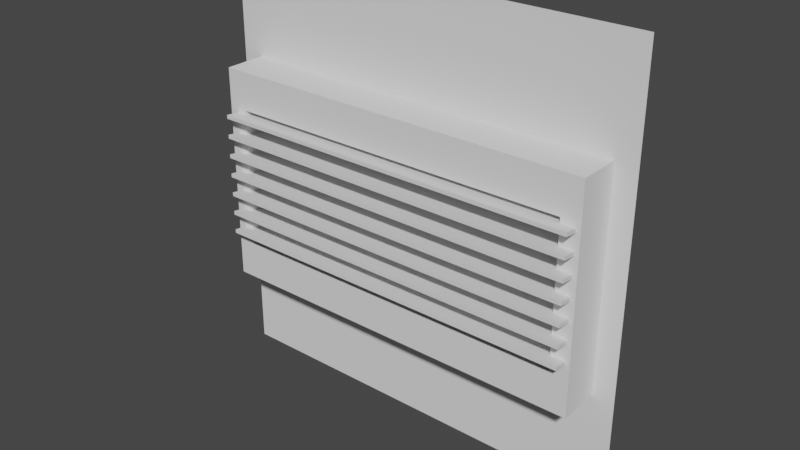 # Source: Ventilation_Window_refined_.blend  (saved by Blender 3.6.11; exported with 4.5.12 LTS)
import bpy
from mathutils import Matrix  # noqa: F401  (used for matrix-valued properties, if any)

bpy.ops.wm.read_factory_settings(use_empty=True)
scene = bpy.context.scene
scene.name = 'Scene'

# ---- world
world_world = bpy.data.worlds.new('World'); scene.world = world_world
world_world.use_nodes = True; world_world.node_tree.nodes.clear()
_N = world_world.node_tree.nodes; _L = world_world.node_tree.links
n0 = _N.new('ShaderNodeOutputWorld'); n0.name = 'World Output'; n0.location = (300, 300)
n1 = _N.new('ShaderNodeBackground'); n1.name = 'Background'; n1.location = (10, 300)
n1.inputs[0].default_value = (0.05088, 0.05088, 0.05088, 1.0)
_L.new(n1.outputs[0], n0.inputs[0])
n0.is_active_output = True
world_world.color = (0.05088, 0.05088, 0.05088)
world_world.use_sun_shadow = False
world_world.sun_shadow_jitter_overblur = 0.0

# ---- meshes
me_ventilation_window = bpy.data.meshes.new('Ventilation Window')
me_ventilation_window.from_pydata([(-1.0, -2.476e-07, 1.0), (1.0, 4.041e-07, 1.0), (-1.0, -3.966e-07, -1.0), (1.0, 2.551e-07, -1.0), (-0.8113, 0.04, -0.3627), (0.8113, 0.04, -0.3627), (-0.8113, 0.04, 0.3627), (0.8113, 0.04, 0.3627), (0.9002, 2.524e-07, -0.5098), (-0.9002, -3.343e-07, -0.5098), (0.9002, 3.269e-07, 0.5098), (-0.9002, -2.598e-07, 0.5098), (-0.8113, -2.904e-07, -0.349), (0.8113, 2.383e-07, -0.349), (-0.8113, -2.457e-07, 0.349), (0.8113, 2.83e-07, 0.349), (0.9002, -0.1961, -0.5098), (0.8113, -0.1961, -0.3315), (-0.8113, -0.1961, -0.3315), (-0.9002, -0.1961, -0.5098), (0.9002, -0.1961, 0.5098), (0.8113, -0.1961, 0.3315), (-0.9002, -0.1961, 0.5098), (-0.8113, -0.1961, 0.3315), (-1.0, -2.476e-07, 1.0), (1.0, 4.041e-07, 1.0), (0.96, 0.04, 0.96), (-0.96, 0.04, 0.96), (-1.0, -3.966e-07, -1.0), (-0.96, 0.04, -0.96), (1.0, 2.551e-07, -1.0), (0.96, 0.04, -0.96), (-0.8113, 0.04, -0.3627), (0.8113, 0.04, -0.3627), (-0.8113, 0.04, 0.3627), (0.8113, 0.04, 0.3627), (-0.8113, -2.904e-07, -0.349), (0.8113, 2.383e-07, -0.349), (-0.8113, -2.457e-07, 0.349), (0.8113, 2.83e-07, 0.349), (0.8113, -0.1961, -0.3315), (-0.8113, -0.1961, -0.3315), (0.8113, -0.1961, 0.3315), (-0.8113, -0.1961, 0.3315)], [], [(19, 16, 17, 18), (9, 2, 3, 8), (1, 10, 8, 3), (10, 1, 0, 11), (12, 4, 6, 14), (20, 22, 23, 21), (18, 23, 22, 19), (21, 17, 16, 20), (21, 15, 13, 17), (15, 7, 5, 13), (16, 8, 10, 20), (20, 10, 11, 22), (22, 11, 9, 19), (19, 9, 8, 16), (18, 12, 14, 23), (2, 9, 11, 0), (29, 28, 24, 27), (31, 30, 28, 29), (26, 25, 30, 31), (33, 31, 29, 32), (27, 34, 32, 29), (34, 27, 26, 35), (31, 33, 35, 26), (43, 38, 39, 42), (40, 37, 36, 41), (38, 34, 35, 39), (37, 33, 32, 36), (27, 24, 25, 26)])
me_ventilation_window.polygons.foreach_set('use_smooth', [0, 0, 0, 0, 0, 0, 0, 0, 0, 0, 0, 0, 0, 0, 0, 0, 1, 1, 1, 0, 0, 0, 0, 0, 0, 0, 0, 1])
_k = set([(24, 27), (25, 26), (28, 29), (30, 31)])
me_ventilation_window.attributes.new('sharp_edge', 'BOOLEAN', 'EDGE').data.foreach_set('value', [ (min(e.vertices), max(e.vertices)) in _k for e in me_ventilation_window.edges])
_uv = me_ventilation_window.uv_layers.new(name='UVChannel_1')
_uv.uv.foreach_set('vector', [0.885, -3.746e-09, 0.885, 0.5277, 0.8328, 0.5017, 0.8328, 0.02605, 0.5569, 0.4425, 0.5862, 0.5862, 1.747e-08, 0.5862, 0.02924, 0.4425, 1.747e-08, 0.0, 0.02924, 0.1437, 0.02924, 0.4425, 1.747e-08, 0.5862, 0.02924, 0.1437, 1.747e-08, 0.0, 0.5862, 0.0, 0.5569, 0.1437, 0.8308, 0.9084, 0.8152, 0.9137, 0.8152, 0.6315, 0.8308, 0.6368, 0.5862, 0.5277, 0.5862, 9.317e-09, 0.6384, 0.02605, 0.6384, 0.5017, 0.8328, 0.02605, 0.6384, 0.02605, 0.5862, 9.317e-09, 0.885, -3.746e-09, 0.6384, 0.5017, 0.8328, 0.5017, 0.885, 0.5277, 0.5862, 0.5277, 0.9071, 0.6436, 0.9834, 0.6368, 0.9834, 0.9084, 0.9071, 0.9016, 0.9834, 0.6368, 0.999, 0.6315, 0.999, 0.9137, 0.9834, 0.9084, 0.6437, 0.8265, 0.5862, 0.8265, 0.5862, 0.5277, 0.6437, 0.5277, 0.9425, 0.5277, 0.885, 0.5277, 0.885, -3.746e-09, 0.9425, -6.259e-09, 0.6437, 0.5277, 0.7012, 0.5277, 0.7012, 0.8265, 0.6437, 0.8265, 1.0, 0.5277, 0.9425, 0.5277, 0.9425, -6.259e-09, 1.0, -8.772e-09, 0.9071, 0.9016, 0.8308, 0.9084, 0.8308, 0.6368, 0.9071, 0.6436, 0.5862, 0.5862, 0.5569, 0.4425, 0.5569, 0.1437, 0.5862, 0.0, 0.01557, 0.7627, 0.0, 0.7783, 0.0, 0.0, 0.01557, 0.01557, 0.7967, 0.01557, 0.8152, 1.076e-08, 0.8152, 0.7783, 0.7967, 0.7627, 0.7627, 0.01557, 0.7783, 0.0, 0.7783, 0.7783, 0.7627, 0.7627, 0.7049, 0.5303, 0.7627, 0.7627, 0.01557, 0.7627, 0.07341, 0.5303, 0.01557, 0.01557, 0.07341, 0.248, 0.07341, 0.5303, 0.01557, 0.7627, 0.07341, 0.248, 0.01557, 0.01557, 0.7627, 0.01557, 0.7049, 0.248, 0.7627, 0.7627, 0.7049, 0.5303, 0.7049, 0.248, 0.7627, 0.01557, 1.0, 0.6315, 0.9239, 0.6315, 0.9239, 6.002e-09, 1.0, 2.678e-09, 0.8152, 1.076e-08, 0.8913, 7.431e-09, 0.8913, 0.6315, 0.8152, 0.6315, 0.9239, 0.6315, 0.9076, 0.6315, 0.9076, 6.716e-09, 0.9239, 6.002e-09, 0.8913, 7.431e-09, 0.9076, 6.716e-09, 0.9076, 0.6315, 0.8913, 0.6315, 0.7967, 0.7627, 0.7783, 0.7783, 0.7783, 3.556e-08, 0.7967, 0.01557])
me_ventilation_window.update()
me_ventilation_window.normals_split_custom_set([tuple(v) for v in zip(*[iter([3.308e-07, -1.0, 0.0, 3.308e-07, -1.0, 0.0, 3.308e-07, -1.0, 0.0, 3.308e-07, -1.0, 0.0, 3.258e-07, -1.0, 6.08e-08, 3.258e-07, -1.0, 6.08e-08, 3.258e-07, -1.0, 6.08e-08, 3.258e-07, -1.0, 6.08e-08, 4.005e-07, -1.0, 7.402e-08, 4.005e-07, -1.0, 7.402e-08, 4.005e-07, -1.0, 7.402e-08, 4.005e-07, -1.0, 7.402e-08, 3.258e-07, -1.0, 9.119e-08, 3.258e-07, -1.0, 9.119e-08, 3.258e-07, -1.0, 9.119e-08, 3.258e-07, -1.0, 9.119e-08, 1.0, -1.145e-06, 0.0, 1.0, -1.145e-06, 0.0, 1.0, -1.145e-06, 0.0, 1.0, -1.145e-06, 0.0, 3.308e-07, -1.0, 0.0, 3.308e-07, -1.0, 0.0, 3.308e-07, -1.0, 0.0, 3.308e-07, -1.0, 0.0, 3.353e-07, -1.0, 4.982e-08, 3.353e-07, -1.0, 4.982e-08, 3.353e-07, -1.0, 4.982e-08, 3.353e-07, -1.0, 4.982e-08, 3.353e-07, -1.0, 4.982e-08, 3.353e-07, -1.0, 4.982e-08, 3.353e-07, -1.0, 4.982e-08, 3.353e-07, -1.0, 4.982e-08, -1.0, -4.396e-07, 2.329e-14, -1.0, -4.396e-07, 2.329e-14, -1.0, -4.396e-07, 2.329e-14, -1.0, -4.396e-07, 2.329e-14, -1.0, 3.599e-07, 0.0, -1.0, 3.599e-07, 0.0, -1.0, 3.599e-07, 0.0, -1.0, 3.599e-07, 0.0, 1.0, 2.981e-07, -1.999e-14, 1.0, 2.981e-07, -1.999e-14, 1.0, 2.981e-07, -1.999e-14, 1.0, 2.981e-07, -1.999e-14, 0.0, 0.0, 1.0, 0.0, 0.0, 1.0, 0.0, 0.0, 1.0, 0.0, 0.0, 1.0, -1.0, -3.576e-07, 1.999e-14, -1.0, -3.576e-07, 1.999e-14, -1.0, -3.576e-07, 1.999e-14, -1.0, -3.576e-07, 1.999e-14, 0.0, -6.078e-07, -1.0, 0.0, -6.078e-07, -1.0, 0.0, -6.078e-07, -1.0, 0.0, -6.078e-07, -1.0, 1.0, 4.187e-07, -2.329e-14, 1.0, 4.187e-07, -2.329e-14, 1.0, 4.187e-07, -2.329e-14, 1.0, 4.187e-07, -2.329e-14, 2.512e-07, -1.0, 7.402e-08, 2.512e-07, -1.0, 7.402e-08, 2.512e-07, -1.0, 7.402e-08, 2.512e-07, -1.0, 7.402e-08, -0.7071, 0.7071, -5.355e-08, -0.7071, 0.7071, -5.355e-08, -0.7071, 0.7071, -5.355e-08, -0.7071, 0.7071, -5.355e-08, -2.688e-07, 0.7071, -0.7071, -2.688e-07, 0.7071, -0.7071, -2.688e-07, 0.7071, -0.7071, -2.688e-07, 0.7071, -0.7071, 0.7071, 0.7071, -5.407e-08, 0.7071, 0.7071, -5.407e-08, 0.7071, 0.7071, -5.407e-08, 0.7071, 0.7071, -5.407e-08, -3.26e-07, 1.0, -1.012e-07, -3.26e-07, 1.0, -1.012e-07, -3.26e-07, 1.0, -1.012e-07, -3.26e-07, 1.0, -1.012e-07, -4.26e-07, 1.0, -7.815e-08, -4.26e-07, 1.0, -7.815e-08, -4.26e-07, 1.0, -7.815e-08, -4.26e-07, 1.0, -7.815e-08, -3.26e-07, 1.0, -4.577e-08, -3.26e-07, 1.0, -4.577e-08, -3.26e-07, 1.0, -4.577e-08, -3.26e-07, 1.0, -4.577e-08, -2.255e-07, 1.0, -7.815e-08, -2.255e-07, 1.0, -7.815e-08, -2.255e-07, 1.0, -7.815e-08, -2.255e-07, 1.0, -7.815e-08, -4.664e-08, 0.08857, -0.9961, -4.664e-08, 0.08857, -0.9961, -4.664e-08, 0.08857, -0.9961, -4.664e-08, 0.08857, -0.9961, -4.664e-08, 0.08858, 0.9961, -4.664e-08, 0.08858, 0.9961, -4.664e-08, 0.08858, 0.9961, -4.664e-08, 0.08858, 0.9961, -1.086e-07, 0.3245, -0.9459, -1.086e-07, 0.3245, -0.9459, -1.086e-07, 0.3245, -0.9459, -1.086e-07, 0.3245, -0.9459, -1.086e-07, 0.3245, 0.9459, -1.086e-07, 0.3245, 0.9459, -1.086e-07, 0.3245, 0.9459, -1.086e-07, 0.3245, 0.9459, -2.688e-07, 0.7071, 0.7071, -2.688e-07, 0.7071, 0.7071, -2.688e-07, 0.7071, 0.7071, -2.688e-07, 0.7071, 0.7071])] * 3)])
me_ventilation_bars = bpy.data.meshes.new('Ventilation Bars')
me_ventilation_bars.from_pydata([(-0.8819, -0.02334, 0.2614), (-0.8819, 0.2619, 0.3008), (0.859, 0.2619, 0.3008), (0.859, -0.02334, 0.2614), (-0.8819, -0.02334, 0.2791), (0.859, -0.02334, 0.2791), (0.859, 0.2619, 0.3185), (-0.8819, 0.2619, 0.3185), (-0.8819, -0.02334, 0.1676), (-0.8819, 0.2619, 0.207), (0.859, 0.2619, 0.207), (0.859, -0.02334, 0.1676), (-0.8819, -0.02334, 0.1852), (0.859, -0.02334, 0.1852), (0.859, 0.2619, 0.2247), (-0.8819, 0.2619, 0.2247), (-0.8819, -0.02334, 0.07373), (-0.8819, 0.2619, 0.1132), (0.859, 0.2619, 0.1132), (0.859, -0.02334, 0.07373), (-0.8819, -0.02334, 0.09141), (0.859, -0.02334, 0.09141), (0.859, 0.2619, 0.1308), (-0.8819, 0.2619, 0.1308), (-0.8819, -0.02334, -0.0201), (-0.8819, 0.2619, 0.01934), (0.859, 0.2619, 0.01934), (0.859, -0.02334, -0.0201), (-0.8819, -0.02334, -0.002421), (0.859, -0.02334, -0.002421), (0.859, 0.2619, 0.03701), (-0.8819, 0.2619, 0.03701), (-0.8819, -0.02334, -0.1139), (-0.8819, 0.2619, -0.07449), (0.859, 0.2619, -0.07449), (0.859, -0.02334, -0.1139), (-0.8819, -0.02334, -0.09625), (0.859, -0.02334, -0.09625), (0.859, 0.2619, -0.05681), (-0.8819, 0.2619, -0.05681), (-0.8819, -0.02334, -0.2078), (-0.8819, 0.2619, -0.1683), (0.859, 0.2619, -0.1683), (0.859, -0.02334, -0.2078), (-0.8819, -0.02334, -0.1901), (0.859, -0.02334, -0.1901), (0.859, 0.2619, -0.1506), (-0.8819, 0.2619, -0.1506), (-0.8819, -0.02334, -0.3016), (-0.8819, 0.2619, -0.2621), (0.859, 0.2619, -0.2621), (0.859, -0.02334, -0.3016), (-0.8819, -0.02334, -0.2839), (0.859, -0.02334, -0.2839), (0.859, 0.2619, -0.2445), (-0.8819, 0.2619, -0.2445)], [], [(52, 48, 51, 53), (47, 44, 45, 46), (39, 36, 37, 38), (31, 28, 29, 30), (27, 24, 25, 26), (3, 0, 1, 2), (7, 4, 5, 6), (4, 0, 3, 5), (6, 2, 1, 7), (11, 8, 9, 10), (15, 12, 13, 14), (12, 8, 11, 13), (14, 10, 9, 15), (19, 16, 17, 18), (23, 20, 21, 22), (20, 16, 19, 21), (22, 18, 17, 23), (38, 34, 33, 39), (28, 24, 27, 29), (30, 26, 25, 31), (35, 32, 33, 34), (54, 50, 49, 55), (36, 32, 35, 37), (43, 40, 41, 42), (44, 40, 43, 45), (46, 42, 41, 47), (51, 48, 49, 50), (55, 52, 53, 54), (2, 6, 5, 3), (10, 14, 13, 11), (18, 22, 21, 19), (26, 30, 29, 27), (34, 38, 37, 35), (42, 46, 45, 43), (50, 54, 53, 51), (0, 4, 7, 1), (8, 12, 15, 9), (16, 20, 23, 17), (24, 28, 31, 25), (32, 36, 39, 33), (40, 44, 47, 41), (48, 52, 55, 49)])
_k = set([(0, 3), (1, 2), (4, 5), (6, 7), (8, 11), (9, 10), (12, 13), (14, 15), (16, 19), (17, 18), (20, 21), (22, 23), (24, 27), (25, 26), (28, 29), (30, 31), (32, 35), (33, 34), (36, 37), (38, 39), (40, 43), (41, 42), (44, 45), (46, 47), (48, 51), (49, 50), (52, 53), (54, 55)])
me_ventilation_bars.attributes.new('sharp_edge', 'BOOLEAN', 'EDGE').data.foreach_set('value', [ (min(e.vertices), max(e.vertices)) in _k for e in me_ventilation_bars.edges])
_uv = me_ventilation_bars.uv_layers.new(name='UVChannel_1')
_uv.uv.foreach_set('vector', [0.1857, 0.5, 0.1908, 0.5, 0.1908, 1.0, 0.1857, 1.0, 0.4136, -9.592e-10, 0.4963, -4.575e-09, 0.4963, 0.5, 0.4136, 0.5, 0.7444, 1.697e-09, 0.8272, -1.918e-09, 0.8272, 0.5, 0.7444, 0.5, 0.0, 0.0, 0.08272, -3.616e-09, 0.08272, 0.5, 2.186e-08, 0.5, 0.9099, -5.534e-09, 0.9099, 0.5, 0.8272, 0.5, 0.8272, -1.918e-09, 0.1654, -7.231e-09, 0.1654, 0.5, 0.08272, 0.5, 0.08272, -3.616e-09, 0.4963, -4.575e-09, 0.579, -8.19e-09, 0.579, 0.5, 0.4963, 0.5, 0.1908, 0.5, 0.1959, 0.5, 0.1959, 1.0, 0.1908, 1.0, 0.1959, 0.5, 0.201, 0.5, 0.201, 1.0, 0.1959, 1.0, 0.1654, 0.5, 0.1654, 1.0, 0.08272, 1.0, 0.08272, 0.5, 0.579, 8.928e-09, 0.6617, 5.313e-09, 0.6617, 0.5, 0.579, 0.5, 0.201, 0.5, 0.206, 0.5, 0.206, 1.0, 0.201, 1.0, 0.1756, 0.5, 0.1807, 0.5, 0.1807, 1.0, 0.1756, 1.0, 0.2481, 6.272e-09, 0.2481, 0.5, 0.1654, 0.5, 0.1654, 9.888e-09, 0.9099, 1.158e-08, 0.9926, 7.969e-09, 0.9926, 0.5, 0.9099, 0.5, 0.1807, 0.5, 0.1857, 0.5, 0.1857, 1.0, 0.1807, 1.0, 0.2431, 0.5, 0.2481, 0.5, 0.2481, 1.0, 0.2431, 1.0, 0.206, 0.5, 0.2111, 0.5, 0.2111, 1.0, 0.2061, 1.0, 0.2111, 0.5, 0.2162, 0.5, 0.2162, 1.0, 0.2111, 1.0, 0.9926, 7.969e-09, 0.9977, 7.747e-09, 0.9977, 0.5, 0.9926, 0.5, 0.3309, 2.656e-09, 0.3309, 0.5, 0.2481, 0.5, 0.2481, 6.272e-09, 0.2162, 0.5, 0.2213, 0.5, 0.2213, 1.0, 0.2162, 1.0, 0.1654, 0.5, 0.1705, 0.5, 0.1705, 1.0, 0.1654, 1.0, 0.08271, 0.5, 0.08271, 1.0, 2.231e-08, 1.0, 4.572e-10, 0.5, 0.2481, 0.5, 0.2532, 0.5, 0.2532, 1.0, 0.2481, 1.0, 0.1705, 0.5, 0.1756, 0.5, 0.1756, 1.0, 0.1705, 1.0, 0.4136, -9.592e-10, 0.4136, 0.5, 0.3309, 0.5, 0.3309, 2.656e-09, 0.6617, 5.313e-09, 0.7444, 1.697e-09, 0.7444, 0.5, 0.6617, 0.5, 0.2213, 0.5007, 0.2263, 0.5, 0.2263, 0.5827, 0.2213, 0.5834, 0.2935, 0.5007, 0.2985, 0.5, 0.2985, 0.5827, 0.2935, 0.5834, 0.2733, 0.5007, 0.2784, 0.5, 0.2784, 0.5827, 0.2733, 0.5834, 0.238, 0.5007, 0.2431, 0.5, 0.2431, 0.5827, 0.238, 0.5834, 0.2263, 0.5007, 0.2313, 0.5, 0.2313, 0.5827, 0.2263, 0.5834, 0.2834, 0.5007, 0.2884, 0.5, 0.2884, 0.5827, 0.2834, 0.5834, 0.2633, 0.5007, 0.2683, 0.5, 0.2683, 0.5827, 0.2633, 0.5834, 0.2583, 0.5834, 0.2532, 0.5827, 0.2532, 0.5, 0.2583, 0.5007, 0.3359, 0.5834, 0.3309, 0.5827, 0.3309, 0.5, 0.3359, 0.5007, 0.2834, 0.5834, 0.2784, 0.5827, 0.2784, 0.5, 0.2834, 0.5007, 0.238, 0.5834, 0.233, 0.5827, 0.233, 0.5, 0.238, 0.5007, 0.2633, 0.5834, 0.2583, 0.5827, 0.2583, 0.5, 0.2633, 0.5007, 0.2935, 0.5834, 0.2884, 0.5827, 0.2884, 0.5, 0.2935, 0.5007, 0.2733, 0.5834, 0.2683, 0.5827, 0.2683, 0.5, 0.2733, 0.5007])
me_ventilation_bars.update()
me_ventilation_bars.normals_split_custom_set([tuple(v) for v in zip(*[iter([0.0, -1.0, 0.0, 0.0, -1.0, 0.0, 0.0, -1.0, 0.0, 0.0, -1.0, 0.0, 0.0, -0.1369, 0.9906, 0.0, -0.1369, 0.9906, 0.0, -0.1369, 0.9906, 0.0, -0.1369, 0.9906, 0.0, -0.1369, 0.9906, 0.0, -0.1369, 0.9906, 0.0, -0.1369, 0.9906, 0.0, -0.1369, 0.9906, 0.0, -0.1369, 0.9906, 0.0, -0.1369, 0.9906, 0.0, -0.1369, 0.9906, 0.0, -0.1369, 0.9906, 0.0, 0.1369, -0.9906, 0.0, 0.1369, -0.9906, 0.0, 0.1369, -0.9906, 0.0, 0.1369, -0.9906, 0.0, 0.1369, -0.9906, 0.0, 0.1369, -0.9906, 0.0, 0.1369, -0.9906, 0.0, 0.1369, -0.9906, 0.0, -0.1369, 0.9906, 0.0, -0.1369, 0.9906, 0.0, -0.1369, 0.9906, 0.0, -0.1369, 0.9906, 0.0, -1.0, 0.0, 0.0, -1.0, 0.0, 0.0, -1.0, 0.0, 0.0, -1.0, 0.0, 0.0, 1.0, 0.0, 0.0, 1.0, 0.0, 0.0, 1.0, 0.0, 0.0, 1.0, 0.0, 0.0, 0.1369, -0.9906, 0.0, 0.1369, -0.9906, 0.0, 0.1369, -0.9906, 0.0, 0.1369, -0.9906, 0.0, -0.1369, 0.9906, 0.0, -0.1369, 0.9906, 0.0, -0.1369, 0.9906, 0.0, -0.1369, 0.9906, 0.0, -1.0, 0.0, 0.0, -1.0, 0.0, 0.0, -1.0, 0.0, 0.0, -1.0, 0.0, 0.0, 1.0, 0.0, 0.0, 1.0, 0.0, 0.0, 1.0, 0.0, 0.0, 1.0, 0.0, 0.0, 0.1369, -0.9906, 0.0, 0.1369, -0.9906, 0.0, 0.1369, -0.9906, 0.0, 0.1369, -0.9906, 0.0, -0.1369, 0.9906, 0.0, -0.1369, 0.9906, 0.0, -0.1369, 0.9906, 0.0, -0.1369, 0.9906, 0.0, -1.0, 0.0, 0.0, -1.0, 0.0, 0.0, -1.0, 0.0, 0.0, -1.0, 0.0, 0.0, 1.0, 0.0, 0.0, 1.0, 0.0, 0.0, 1.0, 0.0, 0.0, 1.0, 0.0, 0.0, 1.0, 0.0, 0.0, 1.0, 0.0, 0.0, 1.0, 0.0, 0.0, 1.0, 0.0, 0.0, -1.0, 0.0, 0.0, -1.0, 0.0, 0.0, -1.0, 0.0, 0.0, -1.0, 0.0, 0.0, 1.0, 0.0, 0.0, 1.0, 0.0, 0.0, 1.0, 0.0, 0.0, 1.0, 0.0, 0.0, 0.1369, -0.9906, 0.0, 0.1369, -0.9906, 0.0, 0.1369, -0.9906, 0.0, 0.1369, -0.9906, 0.0, 1.0, 0.0, 0.0, 1.0, 0.0, 0.0, 1.0, 0.0, 0.0, 1.0, 0.0, 0.0, -1.0, 0.0, 0.0, -1.0, 0.0, 0.0, -1.0, 0.0, 0.0, -1.0, 0.0, 0.0, 0.1369, -0.9906, 0.0, 0.1369, -0.9906, 0.0, 0.1369, -0.9906, 0.0, 0.1369, -0.9906, 0.0, -1.0, 0.0, 0.0, -1.0, 0.0, 0.0, -1.0, 0.0, 0.0, -1.0, 0.0, 0.0, 1.0, 0.0, 0.0, 1.0, 0.0, 0.0, 1.0, 0.0, 0.0, 1.0, 0.0, 0.0, 0.1369, -0.9906, 0.0, 0.1369, -0.9906, 0.0, 0.1369, -0.9906, 0.0, 0.1369, -0.9906, 0.0, -0.1369, 0.9906, 0.0, -0.1369, 0.9906, 0.0, -0.1369, 0.9906, 0.0, -0.1369, 0.9906, 1.0, 3.693e-07, 0.0, 1.0, 3.693e-07, 0.0, 1.0, 3.693e-07, 0.0, 1.0, 3.693e-07, 0.0, 1.0, 5.54e-07, 0.0, 1.0, 5.54e-07, 0.0, 1.0, 5.54e-07, 0.0, 1.0, 5.54e-07, 0.0, 1.0, -3.693e-07, 0.0, 1.0, -3.693e-07, 0.0, 1.0, -3.693e-07, 0.0, 1.0, -3.693e-07, 0.0, 1.0, 5.54e-07, 0.0, 1.0, 5.54e-07, 0.0, 1.0, 5.54e-07, 0.0, 1.0, 5.54e-07, 0.0, 1.0, -7.386e-07, 0.0, 1.0, -7.386e-07, 0.0, 1.0, -7.386e-07, 0.0, 1.0, -7.386e-07, 0.0, 1.0, 7.386e-07, 0.0, 1.0, 7.386e-07, 0.0, 1.0, 7.386e-07, 0.0, 1.0, 7.386e-07, 0.0, 1.0, -3.693e-07, 0.0, 1.0, -3.693e-07, 0.0, 1.0, -3.693e-07, 0.0, 1.0, -3.693e-07, 0.0, -1.0, -1.847e-07, 0.0, -1.0, -1.847e-07, 0.0, -1.0, -1.847e-07, 0.0, -1.0, -1.847e-07, 0.0, -1.0, 1.847e-07, 0.0, -1.0, 1.847e-07, 0.0, -1.0, 1.847e-07, 0.0, -1.0, 1.847e-07, 0.0, -1.0, -1.847e-07, 0.0, -1.0, -1.847e-07, 0.0, -1.0, -1.847e-07, 0.0, -1.0, -1.847e-07, 0.0, -1.0, 0.0, 0.0, -1.0, 0.0, 0.0, -1.0, 0.0, 0.0, -1.0, 0.0, 0.0, -1.0, 0.0, 0.0, -1.0, 0.0, 0.0, -1.0, 0.0, 0.0, -1.0, 0.0, 0.0, -1.0, 0.0, 0.0, -1.0, 0.0, 0.0, -1.0, 0.0, 0.0, -1.0, 0.0, 0.0, -1.0, -3.693e-07, 0.0, -1.0, -3.693e-07, 0.0, -1.0, -3.693e-07, 0.0, -1.0, -3.693e-07, 0.0])] * 3)])

# ---- objects
ob_ventilation_window = bpy.data.objects.new('Ventilation Window', me_ventilation_window)
ob_bars = bpy.data.objects.new('Bars', me_ventilation_bars)

# ---- transforms, parenting, visibility, modifiers, constraints
ob_ventilation_window.location = (0.0, 0.0, 0.0)
ob_ventilation_window.color = (0.8, 0.8, 0.8, 1.0)
ob_bars.parent = ob_ventilation_window
ob_bars.location = (0.0, 0.0, 0.0)
ob_bars.rotation_euler = (0.0, 0.0, -3.142)
ob_bars.color = (0.8, 0.8, 0.8, 1.0)

# ---- collection membership
scene.collection.objects.link(ob_ventilation_window)
scene.collection.objects.link(ob_bars)

# ---- scene / render settings (as saved in the file)
scene.frame_start = 1; scene.frame_end = 250; scene.frame_set(1)
scene.render.engine = 'BLENDER_EEVEE_NEXT'
scene.render.fps = 30
scene.cycles.sampling_pattern = 'TABULATED_SOBOL'
scene.view_settings.view_transform = 'Filmic'
bpy.context.view_layer.update()

# ---- added for rendering (the .blend has no active camera and no usable light): camera, sun
cam_auto = bpy.data.cameras.new('AutoCamera')
cam_auto.lens = 50.0
cam_auto.sensor_width = 36.0
cam_auto.clip_end = 1000.0
ob_auto_camera = bpy.data.objects.new('AutoCamera', cam_auto)
scene.collection.objects.link(ob_auto_camera)
ob_auto_camera.location = (2.6318, -3.26914, 2.10544)
ob_auto_camera.rotation_euler = (1.09748, -7.21219e-08, 0.694738)
scene.camera = ob_auto_camera
light_auto_sun = bpy.data.lights.new('AutoSun', 'SUN')
light_auto_sun.energy = 3.0
light_auto_sun.angle = 0.0523599
ob_auto_sun = bpy.data.objects.new('AutoSun', light_auto_sun)
scene.collection.objects.link(ob_auto_sun)
ob_auto_sun.rotation_euler = (0.872665, 0.174533, 0.523599)
bpy.context.view_layer.update()
